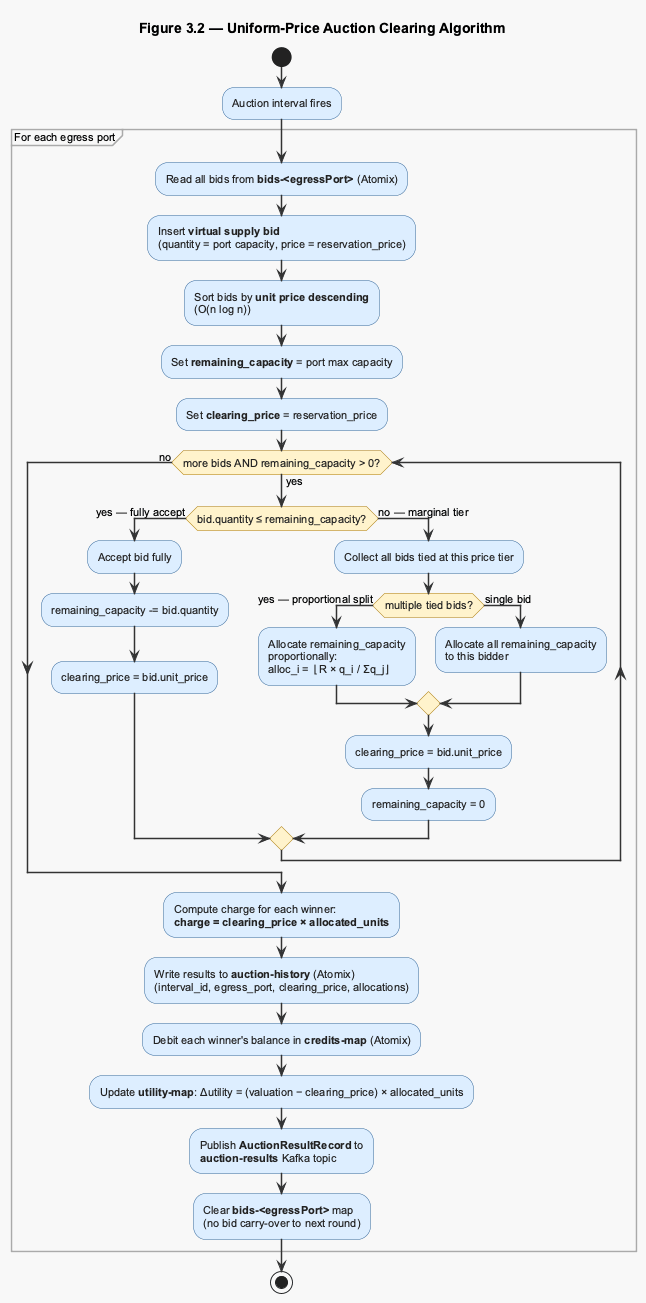

The diagram above was rendered by PlantUML. Its source (embedded in the PNG):
@startuml fig-3-2-auction-algorithm
title Figure 3.2 — Uniform-Price Auction Clearing Algorithm

skinparam backgroundColor white
skinparam defaultFontName Arial
skinparam defaultFontSize 11
skinparam ArrowColor #333333
skinparam ArrowThickness 1.5

skinparam activity {
    BackgroundColor #DDEEFF
    BorderColor #336699
    FontColor #222222
}
skinparam activityDiamond {
    BackgroundColor #FFF3CC
    BorderColor #AA7700
}
skinparam partition {
    BackgroundColor #F8F8F8
    BorderColor #AAAAAA
}

|Auction Runner|

start

:Auction interval fires;

partition "For each egress port" {

    :Read all bids from **bids-<egressPort>** (Atomix);

    :Insert **virtual supply bid**\n(quantity = port capacity, price = reservation_price);

    :Sort bids by **unit price descending**\n(O(n log n));

    :Set **remaining_capacity** = port max capacity;
    :Set **clearing_price** = reservation_price;

    while (more bids AND remaining_capacity > 0?) is (yes)

        if (bid.quantity ≤ remaining_capacity?) then (yes — fully accept)
            :Accept bid fully;
            :remaining_capacity -= bid.quantity;
            :clearing_price = bid.unit_price;
        else (no — marginal tier)
            :Collect all bids tied at this price tier;
            if (multiple tied bids?) then (yes — proportional split)
                :Allocate remaining_capacity\nproportionally:\nalloc_i = ⌊R × q_i / Σq_j⌋;
            else (single bid)
                :Allocate all remaining_capacity\nto this bidder;
            endif
            :clearing_price = bid.unit_price;
            :remaining_capacity = 0;
        endif

    endwhile (no)

    :Compute charge for each winner:\n**charge = clearing_price × allocated_units**;

    :Write results to **auction-history** (Atomix)\n(interval_id, egress_port, clearing_price, allocations);

    :Debit each winner's balance in **credits-map** (Atomix);

    :Update **utility-map**: Δutility = (valuation − clearing_price) × allocated_units;

    :Publish **AuctionResultRecord** to\n**auction-results** Kafka topic;

    :Clear **bids-<egressPort>** map\n(no bid carry-over to next round);

}

stop

@enduml